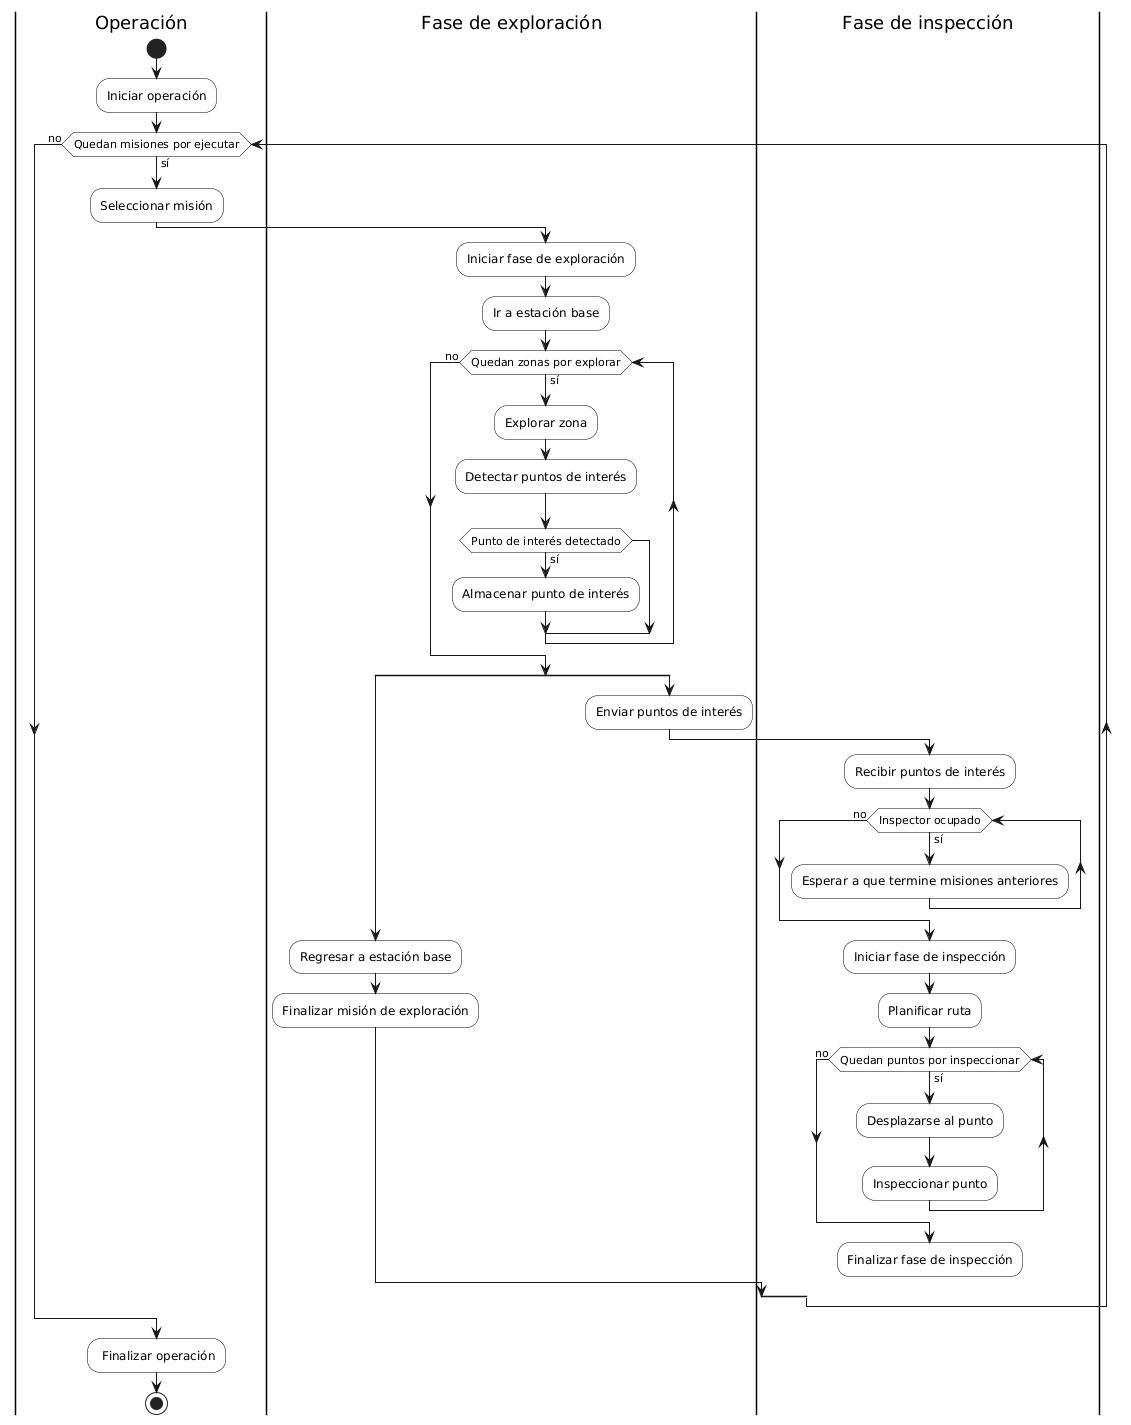

The diagram above was rendered by PlantUML. Its source (embedded in the PNG):
@startuml
skinparam ConditionEndStyle hline

skinparam activity {
  BorderStyle solid
  BorderColor #000000ff
  BackgroundColor #ffffffff
}

|Operación|
start
:Iniciar operación;

while (Quedan misiones por ejecutar) is (sí)
    :Seleccionar misión;
    |Fase de exploración|
    :Iniciar fase de exploración;
    :Ir a estación base;

    while (Quedan zonas por explorar) is (sí)
        :Explorar zona;
        :Detectar puntos de interés;
        if (Punto de interés detectado) then (sí)
            :Almacenar punto de interés;
        endif
    endwhile (no)
    split
        |Fase de exploración|
        :Regresar a estación base;
        :Finalizar misión de exploración;
    split again
        :Enviar puntos de interés;
        |Fase de inspección|
        :Recibir puntos de interés;
        while (Inspector ocupado) is (sí)
            :Esperar a que termine misiones anteriores;
        endwhile (no)
        :Iniciar fase de inspección;
        :Planificar ruta;
        while (Quedan puntos por inspeccionar) is (sí)
            :Desplazarse al punto;
            :Inspeccionar punto;
        endwhile (no)
        :Finalizar fase de inspección;
        detach
    end split
endwhile (no)
|Operación|
: Finalizar operación;
stop
@enduml